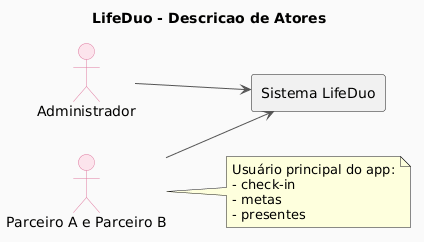

The diagram above was rendered by PlantUML. Its source (embedded in the PNG):
@startuml
left to right direction
skinparam backgroundColor #FAFAFA
skinparam shadowing false
skinparam usecase {
  BackgroundColor #FFF0F5
  BorderColor #E07AA0
  FontSize 12
}
skinparam actor {
  BackgroundColor #FCE4EC
  BorderColor #E07AA0
}
skinparam ArrowColor #555555

title LifeDuo - Descricao de Atores
left to right direction

actor "Parceiro A e Parceiro B" as Partner
actor "Administrador" as Admin

rectangle "Sistema LifeDuo" as System {
}

Partner --> System
Admin --> System

note right of Partner
Usuário principal do app:
- check-in
- metas
- presentes
end note
@enduml